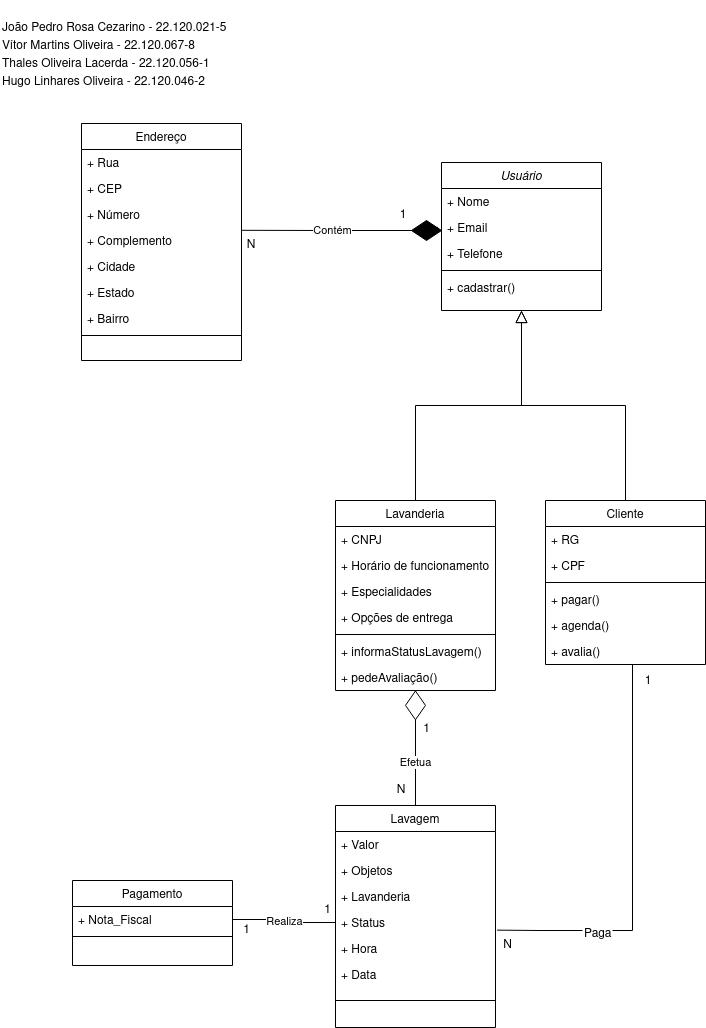

The diagram above was exported from draw.io. Its source (the exported page's mxGraphModel, read from the mxfile embedded in the PNG):
<mxGraphModel dx="579" dy="769" grid="1" gridSize="10" guides="1" tooltips="1" connect="1" arrows="1" fold="1" page="1" pageScale="1" pageWidth="827" pageHeight="1169" math="0" shadow="0">
  <root>
    <mxCell id="WIyWlLk6GJQsqaUBKTNV-0" />
    <mxCell id="WIyWlLk6GJQsqaUBKTNV-1" parent="WIyWlLk6GJQsqaUBKTNV-0" />
    <mxCell id="zkfFHV4jXpPFQw0GAbJ--0" value="Usuário" style="swimlane;fontStyle=2;align=center;verticalAlign=top;childLayout=stackLayout;horizontal=1;startSize=26;horizontalStack=0;resizeParent=1;resizeLast=0;collapsible=1;marginBottom=0;rounded=0;shadow=0;strokeWidth=1;" parent="WIyWlLk6GJQsqaUBKTNV-1" vertex="1">
      <mxGeometry x="1289" y="172" width="160" height="148" as="geometry">
        <mxRectangle x="230" y="140" width="160" height="26" as="alternateBounds" />
      </mxGeometry>
    </mxCell>
    <mxCell id="zkfFHV4jXpPFQw0GAbJ--1" value="+ Nome" style="text;align=left;verticalAlign=top;spacingLeft=4;spacingRight=4;overflow=hidden;rotatable=0;points=[[0,0.5],[1,0.5]];portConstraint=eastwest;" parent="zkfFHV4jXpPFQw0GAbJ--0" vertex="1">
      <mxGeometry y="26" width="160" height="26" as="geometry" />
    </mxCell>
    <mxCell id="zkfFHV4jXpPFQw0GAbJ--2" value="+ Email" style="text;align=left;verticalAlign=top;spacingLeft=4;spacingRight=4;overflow=hidden;rotatable=0;points=[[0,0.5],[1,0.5]];portConstraint=eastwest;rounded=0;shadow=0;html=0;" parent="zkfFHV4jXpPFQw0GAbJ--0" vertex="1">
      <mxGeometry y="52" width="160" height="26" as="geometry" />
    </mxCell>
    <mxCell id="zkfFHV4jXpPFQw0GAbJ--3" value="+ Telefone" style="text;align=left;verticalAlign=top;spacingLeft=4;spacingRight=4;overflow=hidden;rotatable=0;points=[[0,0.5],[1,0.5]];portConstraint=eastwest;rounded=0;shadow=0;html=0;" parent="zkfFHV4jXpPFQw0GAbJ--0" vertex="1">
      <mxGeometry y="78" width="160" height="26" as="geometry" />
    </mxCell>
    <mxCell id="zkfFHV4jXpPFQw0GAbJ--4" value="" style="line;html=1;strokeWidth=1;align=left;verticalAlign=middle;spacingTop=-1;spacingLeft=3;spacingRight=3;rotatable=0;labelPosition=right;points=[];portConstraint=eastwest;" parent="zkfFHV4jXpPFQw0GAbJ--0" vertex="1">
      <mxGeometry y="104" width="160" height="8" as="geometry" />
    </mxCell>
    <mxCell id="zkfFHV4jXpPFQw0GAbJ--5" value="+ cadastrar()" style="text;align=left;verticalAlign=top;spacingLeft=4;spacingRight=4;overflow=hidden;rotatable=0;points=[[0,0.5],[1,0.5]];portConstraint=eastwest;" parent="zkfFHV4jXpPFQw0GAbJ--0" vertex="1">
      <mxGeometry y="112" width="160" height="26" as="geometry" />
    </mxCell>
    <mxCell id="zkfFHV4jXpPFQw0GAbJ--6" value="Lavanderia" style="swimlane;fontStyle=0;align=center;verticalAlign=top;childLayout=stackLayout;horizontal=1;startSize=26;horizontalStack=0;resizeParent=1;resizeLast=0;collapsible=1;marginBottom=0;rounded=0;shadow=0;strokeWidth=1;" parent="WIyWlLk6GJQsqaUBKTNV-1" vertex="1">
      <mxGeometry x="1183" y="510" width="160" height="190" as="geometry">
        <mxRectangle x="130" y="380" width="160" height="26" as="alternateBounds" />
      </mxGeometry>
    </mxCell>
    <mxCell id="zkfFHV4jXpPFQw0GAbJ--7" value="+ CNPJ" style="text;align=left;verticalAlign=top;spacingLeft=4;spacingRight=4;overflow=hidden;rotatable=0;points=[[0,0.5],[1,0.5]];portConstraint=eastwest;" parent="zkfFHV4jXpPFQw0GAbJ--6" vertex="1">
      <mxGeometry y="26" width="160" height="26" as="geometry" />
    </mxCell>
    <mxCell id="zkfFHV4jXpPFQw0GAbJ--8" value="+ Horário de funcionamento" style="text;align=left;verticalAlign=top;spacingLeft=4;spacingRight=4;overflow=hidden;rotatable=0;points=[[0,0.5],[1,0.5]];portConstraint=eastwest;rounded=0;shadow=0;html=0;" parent="zkfFHV4jXpPFQw0GAbJ--6" vertex="1">
      <mxGeometry y="52" width="160" height="26" as="geometry" />
    </mxCell>
    <mxCell id="3ZERfuM_p09ClGb_xooK-3" value="+ Especialidades" style="text;align=left;verticalAlign=top;spacingLeft=4;spacingRight=4;overflow=hidden;rotatable=0;points=[[0,0.5],[1,0.5]];portConstraint=eastwest;rounded=0;shadow=0;html=0;" parent="zkfFHV4jXpPFQw0GAbJ--6" vertex="1">
      <mxGeometry y="78" width="160" height="26" as="geometry" />
    </mxCell>
    <mxCell id="3ZERfuM_p09ClGb_xooK-4" value="+ Opções de entrega" style="text;align=left;verticalAlign=top;spacingLeft=4;spacingRight=4;overflow=hidden;rotatable=0;points=[[0,0.5],[1,0.5]];portConstraint=eastwest;rounded=0;shadow=0;html=0;" parent="zkfFHV4jXpPFQw0GAbJ--6" vertex="1">
      <mxGeometry y="104" width="160" height="26" as="geometry" />
    </mxCell>
    <mxCell id="zkfFHV4jXpPFQw0GAbJ--9" value="" style="line;html=1;strokeWidth=1;align=left;verticalAlign=middle;spacingTop=-1;spacingLeft=3;spacingRight=3;rotatable=0;labelPosition=right;points=[];portConstraint=eastwest;" parent="zkfFHV4jXpPFQw0GAbJ--6" vertex="1">
      <mxGeometry y="130" width="160" height="8" as="geometry" />
    </mxCell>
    <mxCell id="3ZERfuM_p09ClGb_xooK-57" value="+ informaStatusLavagem()" style="text;align=left;verticalAlign=top;spacingLeft=4;spacingRight=4;overflow=hidden;rotatable=0;points=[[0,0.5],[1,0.5]];portConstraint=eastwest;" parent="zkfFHV4jXpPFQw0GAbJ--6" vertex="1">
      <mxGeometry y="138" width="160" height="26" as="geometry" />
    </mxCell>
    <mxCell id="3ZERfuM_p09ClGb_xooK-65" value="+ pedeAvaliação()" style="text;align=left;verticalAlign=top;spacingLeft=4;spacingRight=4;overflow=hidden;rotatable=0;points=[[0,0.5],[1,0.5]];portConstraint=eastwest;" parent="zkfFHV4jXpPFQw0GAbJ--6" vertex="1">
      <mxGeometry y="164" width="160" height="26" as="geometry" />
    </mxCell>
    <mxCell id="zkfFHV4jXpPFQw0GAbJ--12" value="" style="endArrow=block;endSize=10;endFill=0;shadow=0;strokeWidth=1;rounded=0;edgeStyle=elbowEdgeStyle;elbow=vertical;entryX=0.5;entryY=1;entryDx=0;entryDy=0;" parent="WIyWlLk6GJQsqaUBKTNV-1" source="zkfFHV4jXpPFQw0GAbJ--6" target="zkfFHV4jXpPFQw0GAbJ--0" edge="1">
      <mxGeometry width="160" relative="1" as="geometry">
        <mxPoint x="1263" y="353" as="sourcePoint" />
        <mxPoint x="1359" y="460" as="targetPoint" />
      </mxGeometry>
    </mxCell>
    <mxCell id="3ZERfuM_p09ClGb_xooK-47" value="Realiza" style="edgeStyle=orthogonalEdgeStyle;rounded=0;orthogonalLoop=1;jettySize=auto;html=1;endArrow=none;endFill=0;entryX=1;entryY=0.5;entryDx=0;entryDy=0;exitX=0;exitY=0.5;exitDx=0;exitDy=0;" parent="WIyWlLk6GJQsqaUBKTNV-1" source="3ZERfuM_p09ClGb_xooK-14" target="3ZERfuM_p09ClGb_xooK-24" edge="1">
      <mxGeometry relative="1" as="geometry">
        <mxPoint x="1033" y="790.13" as="sourcePoint" />
        <mxPoint x="1028" y="895.13" as="targetPoint" />
      </mxGeometry>
    </mxCell>
    <mxCell id="gy11m825ECMhmmxI_-J7-0" style="edgeStyle=orthogonalEdgeStyle;rounded=0;orthogonalLoop=1;jettySize=auto;html=1;entryX=0.5;entryY=1;entryDx=0;entryDy=0;endArrow=block;endSize=10;endFill=0;shadow=0;strokeWidth=1;" parent="WIyWlLk6GJQsqaUBKTNV-1" source="zkfFHV4jXpPFQw0GAbJ--13" target="zkfFHV4jXpPFQw0GAbJ--0" edge="1">
      <mxGeometry relative="1" as="geometry" />
    </mxCell>
    <mxCell id="TDFFRcJaVz6OSEUPx43E-14" style="edgeStyle=orthogonalEdgeStyle;rounded=0;orthogonalLoop=1;jettySize=auto;html=1;exitX=0;exitY=0.5;exitDx=0;exitDy=0;entryX=1.01;entryY=0.794;entryDx=0;entryDy=0;entryPerimeter=0;startArrow=none;startFill=0;endArrow=none;endFill=0;" edge="1" parent="WIyWlLk6GJQsqaUBKTNV-1" source="TDFFRcJaVz6OSEUPx43E-18" target="3ZERfuM_p09ClGb_xooK-14">
      <mxGeometry relative="1" as="geometry" />
    </mxCell>
    <mxCell id="zkfFHV4jXpPFQw0GAbJ--13" value="Cliente" style="swimlane;fontStyle=0;align=center;verticalAlign=top;childLayout=stackLayout;horizontal=1;startSize=26;horizontalStack=0;resizeParent=1;resizeLast=0;collapsible=1;marginBottom=0;rounded=0;shadow=0;strokeWidth=1;" parent="WIyWlLk6GJQsqaUBKTNV-1" vertex="1">
      <mxGeometry x="1393" y="510" width="160" height="164" as="geometry">
        <mxRectangle x="340" y="380" width="170" height="26" as="alternateBounds" />
      </mxGeometry>
    </mxCell>
    <mxCell id="3ZERfuM_p09ClGb_xooK-2" value="+ RG" style="text;align=left;verticalAlign=top;spacingLeft=4;spacingRight=4;overflow=hidden;rotatable=0;points=[[0,0.5],[1,0.5]];portConstraint=eastwest;" parent="zkfFHV4jXpPFQw0GAbJ--13" vertex="1">
      <mxGeometry y="26" width="160" height="26" as="geometry" />
    </mxCell>
    <mxCell id="zkfFHV4jXpPFQw0GAbJ--14" value="+ CPF" style="text;align=left;verticalAlign=top;spacingLeft=4;spacingRight=4;overflow=hidden;rotatable=0;points=[[0,0.5],[1,0.5]];portConstraint=eastwest;" parent="zkfFHV4jXpPFQw0GAbJ--13" vertex="1">
      <mxGeometry y="52" width="160" height="26" as="geometry" />
    </mxCell>
    <mxCell id="zkfFHV4jXpPFQw0GAbJ--15" value="" style="line;html=1;strokeWidth=1;align=left;verticalAlign=middle;spacingTop=-1;spacingLeft=3;spacingRight=3;rotatable=0;labelPosition=right;points=[];portConstraint=eastwest;" parent="zkfFHV4jXpPFQw0GAbJ--13" vertex="1">
      <mxGeometry y="78" width="160" height="8" as="geometry" />
    </mxCell>
    <mxCell id="3ZERfuM_p09ClGb_xooK-22" value="+ pagar()" style="text;align=left;verticalAlign=top;spacingLeft=4;spacingRight=4;overflow=hidden;rotatable=0;points=[[0,0.5],[1,0.5]];portConstraint=eastwest;" parent="zkfFHV4jXpPFQw0GAbJ--13" vertex="1">
      <mxGeometry y="86" width="160" height="26" as="geometry" />
    </mxCell>
    <mxCell id="3ZERfuM_p09ClGb_xooK-45" value="+ agenda()" style="text;align=left;verticalAlign=top;spacingLeft=4;spacingRight=4;overflow=hidden;rotatable=0;points=[[0,0.5],[1,0.5]];portConstraint=eastwest;" parent="zkfFHV4jXpPFQw0GAbJ--13" vertex="1">
      <mxGeometry y="112" width="160" height="26" as="geometry" />
    </mxCell>
    <mxCell id="3ZERfuM_p09ClGb_xooK-64" value="+ avalia()" style="text;align=left;verticalAlign=top;spacingLeft=4;spacingRight=4;overflow=hidden;rotatable=0;points=[[0,0.5],[1,0.5]];portConstraint=eastwest;" parent="zkfFHV4jXpPFQw0GAbJ--13" vertex="1">
      <mxGeometry y="138" width="160" height="26" as="geometry" />
    </mxCell>
    <mxCell id="zkfFHV4jXpPFQw0GAbJ--17" value="Endereço" style="swimlane;fontStyle=0;align=center;verticalAlign=top;childLayout=stackLayout;horizontal=1;startSize=26;horizontalStack=0;resizeParent=1;resizeLast=0;collapsible=1;marginBottom=0;rounded=0;shadow=0;strokeWidth=1;" parent="WIyWlLk6GJQsqaUBKTNV-1" vertex="1">
      <mxGeometry x="929" y="133" width="160" height="237" as="geometry">
        <mxRectangle x="550" y="140" width="160" height="26" as="alternateBounds" />
      </mxGeometry>
    </mxCell>
    <mxCell id="zkfFHV4jXpPFQw0GAbJ--18" value="+ Rua" style="text;align=left;verticalAlign=top;spacingLeft=4;spacingRight=4;overflow=hidden;rotatable=0;points=[[0,0.5],[1,0.5]];portConstraint=eastwest;" parent="zkfFHV4jXpPFQw0GAbJ--17" vertex="1">
      <mxGeometry y="26" width="160" height="26" as="geometry" />
    </mxCell>
    <mxCell id="zkfFHV4jXpPFQw0GAbJ--19" value="+ CEP" style="text;align=left;verticalAlign=top;spacingLeft=4;spacingRight=4;overflow=hidden;rotatable=0;points=[[0,0.5],[1,0.5]];portConstraint=eastwest;rounded=0;shadow=0;html=0;" parent="zkfFHV4jXpPFQw0GAbJ--17" vertex="1">
      <mxGeometry y="52" width="160" height="26" as="geometry" />
    </mxCell>
    <mxCell id="zkfFHV4jXpPFQw0GAbJ--20" value="+ Número" style="text;align=left;verticalAlign=top;spacingLeft=4;spacingRight=4;overflow=hidden;rotatable=0;points=[[0,0.5],[1,0.5]];portConstraint=eastwest;rounded=0;shadow=0;html=0;" parent="zkfFHV4jXpPFQw0GAbJ--17" vertex="1">
      <mxGeometry y="78" width="160" height="26" as="geometry" />
    </mxCell>
    <mxCell id="zkfFHV4jXpPFQw0GAbJ--21" value="+ Complemento" style="text;align=left;verticalAlign=top;spacingLeft=4;spacingRight=4;overflow=hidden;rotatable=0;points=[[0,0.5],[1,0.5]];portConstraint=eastwest;rounded=0;shadow=0;html=0;" parent="zkfFHV4jXpPFQw0GAbJ--17" vertex="1">
      <mxGeometry y="104" width="160" height="26" as="geometry" />
    </mxCell>
    <mxCell id="zkfFHV4jXpPFQw0GAbJ--22" value="+ Cidade" style="text;align=left;verticalAlign=top;spacingLeft=4;spacingRight=4;overflow=hidden;rotatable=0;points=[[0,0.5],[1,0.5]];portConstraint=eastwest;rounded=0;shadow=0;html=0;" parent="zkfFHV4jXpPFQw0GAbJ--17" vertex="1">
      <mxGeometry y="130" width="160" height="26" as="geometry" />
    </mxCell>
    <mxCell id="3ZERfuM_p09ClGb_xooK-6" value="+ Estado" style="text;align=left;verticalAlign=top;spacingLeft=4;spacingRight=4;overflow=hidden;rotatable=0;points=[[0,0.5],[1,0.5]];portConstraint=eastwest;rounded=0;shadow=0;html=0;" parent="zkfFHV4jXpPFQw0GAbJ--17" vertex="1">
      <mxGeometry y="156" width="160" height="26" as="geometry" />
    </mxCell>
    <mxCell id="3ZERfuM_p09ClGb_xooK-7" value="+ Bairro" style="text;align=left;verticalAlign=top;spacingLeft=4;spacingRight=4;overflow=hidden;rotatable=0;points=[[0,0.5],[1,0.5]];portConstraint=eastwest;rounded=0;shadow=0;html=0;" parent="zkfFHV4jXpPFQw0GAbJ--17" vertex="1">
      <mxGeometry y="182" width="160" height="26" as="geometry" />
    </mxCell>
    <mxCell id="zkfFHV4jXpPFQw0GAbJ--23" value="" style="line;html=1;strokeWidth=1;align=left;verticalAlign=middle;spacingTop=-1;spacingLeft=3;spacingRight=3;rotatable=0;labelPosition=right;points=[];portConstraint=eastwest;" parent="zkfFHV4jXpPFQw0GAbJ--17" vertex="1">
      <mxGeometry y="208" width="160" height="8" as="geometry" />
    </mxCell>
    <mxCell id="3ZERfuM_p09ClGb_xooK-49" value="Contém" style="edgeStyle=orthogonalEdgeStyle;rounded=0;orthogonalLoop=1;jettySize=auto;html=1;entryX=1;entryY=0.108;entryDx=0;entryDy=0;startArrow=none;startFill=0;endArrow=none;endFill=0;entryPerimeter=0;" parent="WIyWlLk6GJQsqaUBKTNV-1" target="zkfFHV4jXpPFQw0GAbJ--21" edge="1">
      <mxGeometry x="-0.0654" relative="1" as="geometry">
        <mxPoint x="1260" y="240" as="sourcePoint" />
        <Array as="points" />
        <mxPoint as="offset" />
      </mxGeometry>
    </mxCell>
    <mxCell id="3ZERfuM_p09ClGb_xooK-10" value="Lavagem" style="swimlane;fontStyle=0;align=center;verticalAlign=top;childLayout=stackLayout;horizontal=1;startSize=26;horizontalStack=0;resizeParent=1;resizeLast=0;collapsible=1;marginBottom=0;rounded=0;shadow=0;strokeWidth=1;" parent="WIyWlLk6GJQsqaUBKTNV-1" vertex="1">
      <mxGeometry x="1183" y="815" width="160" height="222" as="geometry">
        <mxRectangle x="550" y="140" width="160" height="26" as="alternateBounds" />
      </mxGeometry>
    </mxCell>
    <mxCell id="3ZERfuM_p09ClGb_xooK-11" value="+ Valor" style="text;align=left;verticalAlign=top;spacingLeft=4;spacingRight=4;overflow=hidden;rotatable=0;points=[[0,0.5],[1,0.5]];portConstraint=eastwest;" parent="3ZERfuM_p09ClGb_xooK-10" vertex="1">
      <mxGeometry y="26" width="160" height="26" as="geometry" />
    </mxCell>
    <mxCell id="3ZERfuM_p09ClGb_xooK-12" value="+ Objetos" style="text;align=left;verticalAlign=top;spacingLeft=4;spacingRight=4;overflow=hidden;rotatable=0;points=[[0,0.5],[1,0.5]];portConstraint=eastwest;rounded=0;shadow=0;html=0;" parent="3ZERfuM_p09ClGb_xooK-10" vertex="1">
      <mxGeometry y="52" width="160" height="26" as="geometry" />
    </mxCell>
    <mxCell id="3ZERfuM_p09ClGb_xooK-13" value="+ Lavanderia" style="text;align=left;verticalAlign=top;spacingLeft=4;spacingRight=4;overflow=hidden;rotatable=0;points=[[0,0.5],[1,0.5]];portConstraint=eastwest;rounded=0;shadow=0;html=0;" parent="3ZERfuM_p09ClGb_xooK-10" vertex="1">
      <mxGeometry y="78" width="160" height="26" as="geometry" />
    </mxCell>
    <mxCell id="3ZERfuM_p09ClGb_xooK-14" value="+ Status" style="text;align=left;verticalAlign=top;spacingLeft=4;spacingRight=4;overflow=hidden;rotatable=0;points=[[0,0.5],[1,0.5]];portConstraint=eastwest;rounded=0;shadow=0;html=0;" parent="3ZERfuM_p09ClGb_xooK-10" vertex="1">
      <mxGeometry y="104" width="160" height="26" as="geometry" />
    </mxCell>
    <mxCell id="3ZERfuM_p09ClGb_xooK-39" value="+ Hora" style="text;align=left;verticalAlign=top;spacingLeft=4;spacingRight=4;overflow=hidden;rotatable=0;points=[[0,0.5],[1,0.5]];portConstraint=eastwest;" parent="3ZERfuM_p09ClGb_xooK-10" vertex="1">
      <mxGeometry y="130" width="160" height="26" as="geometry" />
    </mxCell>
    <mxCell id="3ZERfuM_p09ClGb_xooK-40" value="+ Data" style="text;align=left;verticalAlign=top;spacingLeft=4;spacingRight=4;overflow=hidden;rotatable=0;points=[[0,0.5],[1,0.5]];portConstraint=eastwest;rounded=0;shadow=0;html=0;" parent="3ZERfuM_p09ClGb_xooK-10" vertex="1">
      <mxGeometry y="156" width="160" height="26" as="geometry" />
    </mxCell>
    <mxCell id="3ZERfuM_p09ClGb_xooK-19" value="" style="line;html=1;strokeWidth=1;align=left;verticalAlign=middle;spacingTop=-1;spacingLeft=3;spacingRight=3;rotatable=0;labelPosition=right;points=[];portConstraint=eastwest;" parent="3ZERfuM_p09ClGb_xooK-10" vertex="1">
      <mxGeometry y="182" width="160" height="26" as="geometry" />
    </mxCell>
    <mxCell id="3ZERfuM_p09ClGb_xooK-23" value="Pagamento" style="swimlane;fontStyle=0;align=center;verticalAlign=top;childLayout=stackLayout;horizontal=1;startSize=26;horizontalStack=0;resizeParent=1;resizeLast=0;collapsible=1;marginBottom=0;rounded=0;shadow=0;strokeWidth=1;" parent="WIyWlLk6GJQsqaUBKTNV-1" vertex="1">
      <mxGeometry x="920" y="890" width="160" height="85" as="geometry">
        <mxRectangle x="550" y="140" width="160" height="26" as="alternateBounds" />
      </mxGeometry>
    </mxCell>
    <mxCell id="3ZERfuM_p09ClGb_xooK-24" value="+ Nota_Fiscal" style="text;align=left;verticalAlign=top;spacingLeft=4;spacingRight=4;overflow=hidden;rotatable=0;points=[[0,0.5],[1,0.5]];portConstraint=eastwest;" parent="3ZERfuM_p09ClGb_xooK-23" vertex="1">
      <mxGeometry y="26" width="160" height="26" as="geometry" />
    </mxCell>
    <mxCell id="3ZERfuM_p09ClGb_xooK-32" value="" style="line;html=1;strokeWidth=1;align=left;verticalAlign=middle;spacingTop=-1;spacingLeft=3;spacingRight=3;rotatable=0;labelPosition=right;points=[];portConstraint=eastwest;" parent="3ZERfuM_p09ClGb_xooK-23" vertex="1">
      <mxGeometry y="52" width="160" height="8" as="geometry" />
    </mxCell>
    <mxCell id="3ZERfuM_p09ClGb_xooK-50" value="1" style="text;html=1;strokeColor=none;fillColor=none;align=center;verticalAlign=middle;whiteSpace=wrap;rounded=0;" parent="WIyWlLk6GJQsqaUBKTNV-1" vertex="1">
      <mxGeometry x="1268.5" y="730" width="11" height="18" as="geometry" />
    </mxCell>
    <mxCell id="3ZERfuM_p09ClGb_xooK-51" value="N" style="text;html=1;strokeColor=none;fillColor=none;align=center;verticalAlign=middle;whiteSpace=wrap;rounded=0;" parent="WIyWlLk6GJQsqaUBKTNV-1" vertex="1">
      <mxGeometry x="1239" y="790" width="20" height="20" as="geometry" />
    </mxCell>
    <mxCell id="3ZERfuM_p09ClGb_xooK-53" value="1" style="text;html=1;strokeColor=none;fillColor=none;align=center;verticalAlign=middle;whiteSpace=wrap;rounded=0;" parent="WIyWlLk6GJQsqaUBKTNV-1" vertex="1">
      <mxGeometry x="1089" y="930" width="11" height="20" as="geometry" />
    </mxCell>
    <mxCell id="3ZERfuM_p09ClGb_xooK-55" value="1" style="text;html=1;strokeColor=none;fillColor=none;align=center;verticalAlign=middle;whiteSpace=wrap;rounded=0;" parent="WIyWlLk6GJQsqaUBKTNV-1" vertex="1">
      <mxGeometry x="1241" y="210" width="20" height="30" as="geometry" />
    </mxCell>
    <mxCell id="3ZERfuM_p09ClGb_xooK-56" value="N" style="text;html=1;strokeColor=none;fillColor=none;align=center;verticalAlign=middle;whiteSpace=wrap;rounded=0;" parent="WIyWlLk6GJQsqaUBKTNV-1" vertex="1">
      <mxGeometry x="1089" y="240" width="20" height="30" as="geometry" />
    </mxCell>
    <mxCell id="3ZERfuM_p09ClGb_xooK-62" value="Efetua" style="edgeStyle=orthogonalEdgeStyle;rounded=0;orthogonalLoop=1;jettySize=auto;html=1;endArrow=none;endFill=0;exitX=0.5;exitY=0;exitDx=0;exitDy=0;entryX=0;entryY=0.5;entryDx=0;entryDy=0;" parent="WIyWlLk6GJQsqaUBKTNV-1" source="3ZERfuM_p09ClGb_xooK-10" target="3ZERfuM_p09ClGb_xooK-60" edge="1">
      <mxGeometry relative="1" as="geometry">
        <mxPoint x="1310" y="770" as="targetPoint" />
      </mxGeometry>
    </mxCell>
    <mxCell id="3ZERfuM_p09ClGb_xooK-60" value="" style="rhombus;whiteSpace=wrap;html=1;fillColor=none;rotation=-90;" parent="WIyWlLk6GJQsqaUBKTNV-1" vertex="1">
      <mxGeometry x="1248.62" y="704.87" width="28.75" height="20" as="geometry" />
    </mxCell>
    <mxCell id="gy11m825ECMhmmxI_-J7-4" value="&lt;p style=&quot;line-height: 1.5;&quot;&gt;João Pedro Rosa Cezarino - 22.120.021-5&lt;br&gt;Vítor Martins Oliveira - 22.120.067-8&lt;br&gt;Thales Oliveira Lacerda - 22.120.056-1&lt;br&gt;Hugo Linhares Oliveira - 22.120.046-2&lt;/p&gt;" style="text;whiteSpace=wrap;html=1;" parent="WIyWlLk6GJQsqaUBKTNV-1" vertex="1">
      <mxGeometry x="848" y="10" width="261" height="110" as="geometry" />
    </mxCell>
    <mxCell id="TDFFRcJaVz6OSEUPx43E-1" style="edgeStyle=orthogonalEdgeStyle;rounded=0;orthogonalLoop=1;jettySize=auto;html=1;exitX=1;exitY=0;exitDx=0;exitDy=0;entryX=1;entryY=1;entryDx=0;entryDy=0;" edge="1" parent="WIyWlLk6GJQsqaUBKTNV-1" source="3ZERfuM_p09ClGb_xooK-58" target="3ZERfuM_p09ClGb_xooK-58">
      <mxGeometry relative="1" as="geometry" />
    </mxCell>
    <mxCell id="3ZERfuM_p09ClGb_xooK-58" value="" style="rhombus;whiteSpace=wrap;html=1;fillColor=#000000;" parent="WIyWlLk6GJQsqaUBKTNV-1" vertex="1">
      <mxGeometry x="1259" y="230" width="30" height="20" as="geometry" />
    </mxCell>
    <mxCell id="TDFFRcJaVz6OSEUPx43E-16" value="1" style="text;html=1;strokeColor=none;fillColor=none;align=center;verticalAlign=middle;whiteSpace=wrap;rounded=0;" vertex="1" parent="WIyWlLk6GJQsqaUBKTNV-1">
      <mxGeometry x="1170" y="910" width="11" height="20" as="geometry" />
    </mxCell>
    <mxCell id="TDFFRcJaVz6OSEUPx43E-18" value="Paga" style="text;whiteSpace=wrap;html=1;" vertex="1" parent="WIyWlLk6GJQsqaUBKTNV-1">
      <mxGeometry x="1430" y="930" width="30" height="20" as="geometry" />
    </mxCell>
    <mxCell id="TDFFRcJaVz6OSEUPx43E-19" value="" style="edgeStyle=orthogonalEdgeStyle;rounded=0;orthogonalLoop=1;jettySize=auto;html=1;exitX=0.5;exitY=1;exitDx=0;exitDy=0;entryX=1;entryY=0.5;entryDx=0;entryDy=0;startArrow=none;startFill=0;endArrow=none;endFill=0;" edge="1" parent="WIyWlLk6GJQsqaUBKTNV-1" source="zkfFHV4jXpPFQw0GAbJ--13" target="TDFFRcJaVz6OSEUPx43E-18">
      <mxGeometry relative="1" as="geometry">
        <mxPoint x="1473" y="674" as="sourcePoint" />
        <mxPoint x="1344.6" y="939.644" as="targetPoint" />
        <Array as="points">
          <mxPoint x="1480" y="674" />
          <mxPoint x="1480" y="940" />
        </Array>
      </mxGeometry>
    </mxCell>
    <mxCell id="TDFFRcJaVz6OSEUPx43E-20" value="1" style="text;html=1;strokeColor=none;fillColor=none;align=center;verticalAlign=middle;whiteSpace=wrap;rounded=0;" vertex="1" parent="WIyWlLk6GJQsqaUBKTNV-1">
      <mxGeometry x="1490" y="682" width="11.5" height="18" as="geometry" />
    </mxCell>
    <mxCell id="TDFFRcJaVz6OSEUPx43E-21" value="N" style="text;html=1;strokeColor=none;fillColor=none;align=center;verticalAlign=middle;whiteSpace=wrap;rounded=0;" vertex="1" parent="WIyWlLk6GJQsqaUBKTNV-1">
      <mxGeometry x="1350" y="950" width="11" height="10" as="geometry" />
    </mxCell>
  </root>
</mxGraphModel>